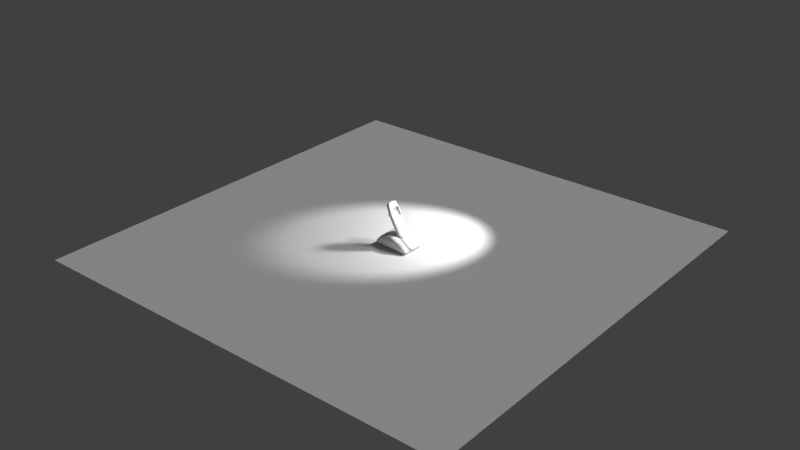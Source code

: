 # Source: wireless_office_phone3.blend  (saved by Blender 2.68.0; exported with 4.5.12 LTS)
import bpy
from mathutils import Matrix  # noqa: F401  (used for matrix-valued properties, if any)

bpy.ops.wm.read_factory_settings(use_empty=True)
scene = bpy.context.scene
scene.name = 'Scene'

# ---- collections
col_collection_1 = bpy.data.collections.new('Collection 1'); scene.collection.children.link(col_collection_1)
col_collection_2 = bpy.data.collections.new('Collection 2'); scene.collection.children.link(col_collection_2)
col_collection_2.hide_render = True
col_collection_2.hide_viewport = True

# ---- materials (node trees are filled in below, after node groups)
mat_wireless_office_phone = bpy.data.materials.new('wireless office phone')
mat_wireless_office_phone.alpha_threshold = 0.0
mat_wireless_office_phone.use_transparent_shadow = False
mat_wireless_office_phone.roughness = 0.5
mat_wireless_office_phone.line_color = (0.0, 0.0, 0.0, 1.0)
mat_wireless_office_phone_001 = bpy.data.materials.new('wireless office phone.001')
mat_wireless_office_phone_001.alpha_threshold = 0.0
mat_wireless_office_phone_001.use_transparent_shadow = False
mat_wireless_office_phone_001.roughness = 0.5
mat_wireless_office_phone_001.specular_intensity = 0.347
mat_wireless_office_phone_001.line_color = (0.0, 0.0, 0.0, 1.0)
mat_material = bpy.data.materials.new('Material')
mat_material.alpha_threshold = 0.0
mat_material.use_transparent_shadow = False
mat_material.roughness = 0.5
mat_material.line_color = (0.0, 0.0, 0.0, 1.0)

# ---- material node trees

# ---- world
world_world = bpy.data.worlds.new('World'); scene.world = world_world
world_world.color = (0.05088, 0.05088, 0.05088)
world_world.use_sun_shadow = False
world_world.sun_shadow_jitter_overblur = 0.0
world_world.cycles.sampling_method = 'MANUAL'
world_world.cycles.sample_map_resolution = 256

# ---- lights
light_spot = bpy.data.lights.new('Spot', 'SPOT')
light_spot.transmission_factor = 0.0
light_spot.energy = 100.0
light_spot.shadow_buffer_clip_start = 0.5
light_spot.shadow_soft_size = 0.1
light_spot.shadow_maximum_resolution = 0.006
light_spot.use_absolute_resolution = True
light_spot.cycles.use_multiple_importance_sampling = False
light_hemi = bpy.data.lights.new('Hemi', 'SUN')
light_hemi.transmission_factor = 0.0
light_hemi.angle = 0.1993
light_hemi.energy = 1.0
light_hemi.shadow_buffer_clip_start = 0.5
light_hemi.shadow_soft_size = 0.1
light_hemi.shadow_cascade_max_distance = 1000.0
light_hemi.cycles.use_multiple_importance_sampling = False

# ---- meshes
me_plane_001 = bpy.data.meshes.new('Plane.001')
me_plane_001.from_pydata([(0.01603, 0.04513, 0.08454), (0.01603, -0.04645, 0.08454), (0.007533, 0.04535, 0.1031), (0.007533, -0.04667, 0.1031), (0.02809, 0.04166, 0.07384), (0.02809, -0.04299, 0.07384), (0.01549, 0.054, 0.1003), (0.01549, -0.05533, 0.1003), (0.05015, 0.04167, 0.08479), (0.05015, -0.04299, 0.08479), (0.04349, 0.054, 0.09325), (0.0435, -0.05533, 0.09325), (0.05168, 0.04452, 0.09174), (0.05168, -0.04584, 0.09174), (0.05012, 0.04712, 0.09398), (0.05013, -0.04844, 0.09398), (0.01517, 0.06142, 0.1019), (0.001433, 0.05327, 0.1053), (0.001433, -0.05459, 0.1053), (0.01517, -0.06275, 0.1019), (0.04603, 0.06143, 0.09429), (0.04603, -0.06276, 0.09429), (0.05445, 0.05361, 0.09365), (0.05445, -0.05493, 0.09365), (-0.002565, -0.05459, 0.1136), (-0.002565, 0.05327, 0.1136), (0.001302, -0.04667, 0.1156), (0.001302, 0.04535, 0.1156), (0.05506, -0.05493, 0.1017), (0.05506, 0.05361, 0.1017), (0.05074, -0.04844, 0.1021), (0.05074, 0.04712, 0.1021), (0.1132, 0.05344, 0.06393), (0.1104, 0.05361, 0.05711), (0.1132, -0.0551, 0.06393), (0.1104, -0.05493, 0.05711), (0.01517, 0.1115, 0.1019), (0.04603, 0.1115, 0.09429), (0.04603, -0.1128, 0.09429), (0.01517, -0.1128, 0.1019), (0.1096, 0.1115, 0.05306), (0.1096, 0.06143, 0.05306), (0.1096, -0.06276, 0.05306), (0.1096, -0.1128, 0.05306), (0.1442, -0.1128, 0.01416), (0.1442, -0.06276, 0.01416), (0.1442, 0.06143, 0.01416), (0.1442, 0.1115, 0.01416), (0.147, -0.05493, 0.01721), (0.1516, -0.05493, 0.02389), (0.147, 0.05361, 0.01722), (0.1516, 0.05361, 0.02389), (-0.05867, 0.05327, 0.11), (-0.05867, -0.05459, 0.11), (-0.1228, -0.05459, 0.08299), (-0.1228, 0.05327, 0.08299), (-0.1634, 0.05327, 0.01794), (-0.1634, -0.05459, 0.01794), (-0.1634, -0.1128, 0.01794), (-0.1228, -0.1128, 0.08299), (-0.1634, 0.1115, 0.01794), (-0.1228, 0.1115, 0.08299), (-0.05867, 0.1115, 0.11), (-0.05867, -0.1128, 0.11), (0.143, -0.06276, 0.002684), (0.1458, -0.05493, 0.00574), (0.143, -0.1128, 0.002684), (0.143, 0.1115, 0.002685), (-0.1536, 0.06143, 0.004845), (-0.1508, 0.05361, 0.007901), (-0.1536, -0.06276, 0.004844), (-0.1508, -0.05493, 0.0079), (0.143, 0.06143, 0.002685), (0.1458, 0.05361, 0.005741), (-0.1536, -0.1128, 0.004844), (-0.1536, 0.1115, 0.004845)], [], [(61, 62, 75, 60), (6, 2, 0, 4), (5, 1, 3, 7), (10, 6, 4, 8), (9, 5, 7, 11), (14, 10, 8, 12), (13, 9, 11, 15), (0, 2, 3, 1), (0, 1, 5, 4), (4, 5, 9, 8), (8, 9, 13, 12), (12, 13, 15, 14), (6, 16, 17, 2), (3, 18, 19, 7), (10, 20, 16, 6), (7, 19, 21, 11), (14, 22, 20, 10), (11, 21, 23, 15), (18, 24, 25, 17), (3, 26, 24, 18), (17, 25, 27, 2), (2, 27, 26, 3), (27, 25, 24, 26), (23, 28, 30, 15), (14, 31, 29, 22), (15, 30, 31, 14), (30, 28, 29, 31), (29, 32, 33, 22), (28, 34, 32, 29), (23, 35, 34, 28), (20, 37, 36, 16), (19, 39, 38, 21), (20, 41, 40, 37), (38, 43, 42, 21), (20, 22, 33, 41), (21, 42, 35, 23), (35, 42, 45, 48), (33, 50, 46, 41), (42, 43, 44, 45), (40, 41, 46, 47), (33, 50, 48, 35), (35, 48, 49, 34), (34, 49, 51, 32), (32, 51, 50, 33), (50, 51, 49, 48), (17, 52, 53, 18), (52, 55, 54, 53), (55, 56, 57, 54), (57, 58, 59, 54), (55, 61, 60, 56), (16, 36, 17), (17, 36, 62, 52), (52, 62, 61, 55), (18, 39, 19), (18, 53, 63, 39), (53, 54, 59, 63), (48, 45, 64, 65), (45, 44, 66, 64), (56, 68, 69), (63, 59, 58, 74), (62, 36, 37, 40), (43, 38, 39, 63), (50, 73, 72, 46), (47, 46, 72, 67), (48, 65, 73, 50), (56, 69, 71, 57), (57, 71, 70), (56, 60, 75, 68), (57, 70, 74, 58), (64, 70, 71, 65), (72, 73, 69, 68), (66, 74, 70, 64), (72, 68, 75, 67), (73, 65, 71, 69), (40, 47, 67), (43, 66, 44), (40, 67, 75, 62), (63, 74, 66, 43)])
me_plane_001.polygons.foreach_set('use_smooth', [True] * 78)
_uv = me_plane_001.uv_layers.new(name='123')
_uv.uv.foreach_set('vector', [0.9028, 0.2883, 0.7657, 0.3886, 0.9659, 0.05105, 0.9848, 0.1065, 0.7682, 0.8381, 0.7518, 0.8498, 0.7612, 0.7779, 0.7611, 0.7373, 0.5885, 0.7397, 0.6047, 0.7822, 0.6174, 0.8563, 0.6039, 0.8445, 0.7725, 0.8094, 0.7682, 0.8381, 0.7611, 0.7373, 0.7549, 0.7778, 0.6101, 0.7819, 0.5885, 0.7397, 0.6039, 0.8445, 0.6001, 0.815, 0.7591, 0.8121, 0.7725, 0.8094, 0.7549, 0.7778, 0.7557, 0.8038, 0.6141, 0.8093, 0.6101, 0.7819, 0.6001, 0.815, 0.6119, 0.8182, 0.7612, 0.7779, 0.7518, 0.8498, 0.6174, 0.8563, 0.6047, 0.7822, 0.7612, 0.7779, 0.6047, 0.7822, 0.5885, 0.7397, 0.7611, 0.7373, 0.7611, 0.7373, 0.5885, 0.7397, 0.6101, 0.7819, 0.7549, 0.7778, 0.7549, 0.7778, 0.6101, 0.7819, 0.6141, 0.8093, 0.7557, 0.8038, 0.7557, 0.8038, 0.6141, 0.8093, 0.6119, 0.8182, 0.7591, 0.8121, 0.7682, 0.8381, 0.7822, 0.845, 0.765, 0.858, 0.7518, 0.8498, 0.6174, 0.8563, 0.6055, 0.8643, 0.5916, 0.8505, 0.6039, 0.8445, 0.7725, 0.8094, 0.7868, 0.8142, 0.7822, 0.845, 0.7682, 0.8381, 0.6039, 0.8445, 0.5916, 0.8505, 0.5871, 0.8189, 0.6001, 0.815, 0.7591, 0.8121, 0.7716, 0.8104, 0.7868, 0.8142, 0.7725, 0.8094, 0.6001, 0.815, 0.5871, 0.8189, 0.6011, 0.8161, 0.6119, 0.8182, 0.6055, 0.8643, 0.6045, 0.8948, 0.7651, 0.8902, 0.765, 0.858, 0.6174, 0.8563, 0.6158, 0.9017, 0.6045, 0.8948, 0.6055, 0.8643, 0.765, 0.858, 0.7651, 0.8902, 0.7525, 0.8978, 0.7518, 0.8498, 0.7518, 0.8498, 0.7525, 0.8978, 0.6158, 0.9017, 0.6174, 0.8563, 0.7525, 0.8978, 0.7651, 0.8902, 0.6045, 0.8948, 0.6158, 0.9017, 0.6011, 0.8161, 0.6047, 0.8481, 0.6147, 0.8501, 0.6119, 0.8182, 0.7591, 0.8121, 0.7552, 0.8435, 0.767, 0.8416, 0.7716, 0.8104, 0.6119, 0.8182, 0.6147, 0.8501, 0.7552, 0.8435, 0.7591, 0.8121, 0.6147, 0.8501, 0.6047, 0.8481, 0.767, 0.8416, 0.7552, 0.8435, 0.767, 0.8416, 0.7892, 0.6987, 0.7906, 0.666, 0.7716, 0.8104, 0.6047, 0.8481, 0.5715, 0.6994, 0.7892, 0.6987, 0.767, 0.8416, 0.6011, 0.8161, 0.5776, 0.6642, 0.5715, 0.6994, 0.6047, 0.8481, 0.7868, 0.8142, 0.9121, 0.8265, 0.8941, 0.8592, 0.7822, 0.845, 0.5916, 0.8505, 0.475, 0.8516, 0.4575, 0.8189, 0.5871, 0.8189, 0.7868, 0.8142, 0.8086, 0.6503, 0.942, 0.6517, 0.9121, 0.8265, 0.4575, 0.8189, 0.4201, 0.6503, 0.5674, 0.6478, 0.5871, 0.8189, 0.7868, 0.8142, 0.7716, 0.8104, 0.7906, 0.666, 0.8086, 0.6503, 0.5871, 0.8189, 0.5674, 0.6478, 0.5776, 0.6642, 0.6011, 0.8161, 0.5776, 0.6642, 0.5674, 0.6478, 0.5381, 0.5048, 0.5586, 0.5133, 0.7906, 0.666, 0.7951, 0.5215, 0.8159, 0.5122, 0.8086, 0.6503, 0.5674, 0.6478, 0.4201, 0.6503, 0.3996, 0.5065, 0.5381, 0.5048, 0.942, 0.6517, 0.8086, 0.6503, 0.8159, 0.5122, 0.9606, 0.5116, 0.7906, 0.666, 0.7951, 0.5215, 0.5586, 0.5133, 0.5776, 0.6642, 0.5776, 0.6642, 0.5586, 0.5133, 0.5609, 0.5338, 0.5715, 0.6994, 0.5715, 0.6994, 0.5609, 0.5338, 0.7951, 0.5419, 0.7892, 0.6987, 0.7892, 0.6987, 0.7951, 0.5419, 0.7951, 0.5215, 0.7906, 0.666, 0.7951, 0.5215, 0.7951, 0.5419, 0.5609, 0.5338, 0.5586, 0.5133, 0.765, 0.858, 0.7647, 0.8792, 0.605, 0.8845, 0.6055, 0.8643, 0.7647, 0.8792, 0.7768, 0.7784, 0.5899, 0.7827, 0.605, 0.8845, 0.7768, 0.7784, 0.7942, 0.536, 0.5613, 0.5277, 0.5899, 0.7827, 0.5613, 0.5277, 0.3996, 0.5301, 0.4473, 0.7819, 0.5899, 0.7827, 0.7768, 0.7784, 0.9253, 0.7879, 0.9602, 0.5355, 0.7942, 0.536, 0.7822, 0.845, 0.8941, 0.8592, 0.765, 0.858, 0.765, 0.858, 0.8941, 0.8592, 0.88, 0.8929, 0.7647, 0.8792, 0.7647, 0.8792, 0.88, 0.8929, 0.9253, 0.7879, 0.7768, 0.7784, 0.6055, 0.8643, 0.475, 0.8516, 0.5916, 0.8505, 0.6055, 0.8643, 0.605, 0.8845, 0.4891, 0.8868, 0.475, 0.8516, 0.605, 0.8845, 0.5899, 0.7827, 0.4473, 0.7819, 0.4891, 0.8868, 0.5586, 0.5133, 0.5381, 0.5048, 0.5269, 0.4702, 0.5484, 0.4786, 0.5381, 0.5048, 0.3996, 0.5065, 0.3996, 0.4713, 0.5269, 0.4702, 0.7942, 0.536, 0.8165, 0.4952, 0.7956, 0.5046, 0.7657, 0.3886, 0.9028, 0.2883, 0.9848, 0.1065, 0.7911, 0.04528, 0.7657, 0.3886, 0.641, 0.3712, 0.52, 0.3014, 0.4085, 0.1809, 0.4085, 0.1809, 0.52, 0.3014, 0.641, 0.3712, 0.7657, 0.3886, 0.7951, 0.5215, 0.7966, 0.4862, 0.8176, 0.4769, 0.8159, 0.5122, 0.9606, 0.5116, 0.8159, 0.5122, 0.8176, 0.4769, 0.9619, 0.4762, 0.5586, 0.5133, 0.5484, 0.4786, 0.7966, 0.4862, 0.7951, 0.5215, 0.7942, 0.536, 0.7956, 0.5046, 0.5545, 0.4966, 0.5613, 0.5277, 0.5613, 0.5277, 0.5545, 0.4966, 0.5337, 0.4881, 0.7942, 0.536, 0.9602, 0.5355, 0.9612, 0.4946, 0.8165, 0.4952, 0.5613, 0.5277, 0.5337, 0.4881, 0.3996, 0.4896, 0.3996, 0.5301, 0.5294, 0.4761, 0.5316, 0.4821, 0.5527, 0.4906, 0.5507, 0.4846, 0.8172, 0.483, 0.7962, 0.4924, 0.7959, 0.4985, 0.8168, 0.4891, 0.3996, 0.4774, 0.3996, 0.4835, 0.5316, 0.4821, 0.5294, 0.4761, 0.8172, 0.483, 0.8168, 0.4891, 0.9614, 0.4885, 0.9617, 0.4824, 0.7962, 0.4924, 0.5507, 0.4846, 0.5527, 0.4906, 0.7959, 0.4985, 0.4085, 0.1809, 0.3482, 0.06819, 0.4606, 0.02829, 0.4085, 0.1809, 0.3813, 0.02256, 0.3482, 0.06819, 0.4085, 0.1809, 0.4606, 0.02829, 0.7911, 0.04529, 0.7657, 0.3886, 0.7657, 0.3886, 0.7911, 0.04528, 0.4606, 0.02828, 0.4085, 0.1809])
_uv.active_render = True
_uv = me_plane_001.uv_layers.new(name='UVMap')
_uv.uv.foreach_set('vector', [0.5372, 0.8264, 0.63, 0.7864, 0.4933, 0.9402, 0.479, 0.9213, 0.9263, 0.9218, 0.9073, 0.9098, 0.9347, 0.8961, 0.9514, 0.8887, 0.9527, 0.8071, 0.9349, 0.7999, 0.9096, 0.7873, 0.9265, 0.7756, 0.9784, 0.9143, 0.9263, 0.9218, 0.9514, 0.8887, 0.9764, 0.8898, 0.9762, 0.8052, 0.9527, 0.8071, 0.9265, 0.7756, 0.9781, 0.7807, 0.9873, 0.8988, 0.9784, 0.9143, 0.9764, 0.8898, 0.9844, 0.8934, 0.9842, 0.8017, 0.9762, 0.8052, 0.9781, 0.7807, 0.9873, 0.7962, 0.9347, 0.8961, 0.9073, 0.9098, 0.9096, 0.7873, 0.9349, 0.7999, 0.9347, 0.8961, 0.9349, 0.7999, 0.9527, 0.8071, 0.9514, 0.8887, 0.9514, 0.8887, 0.9527, 0.8071, 0.9762, 0.8052, 0.9764, 0.8898, 0.9764, 0.8898, 0.9762, 0.8052, 0.9842, 0.8017, 0.9844, 0.8934, 0.9844, 0.8934, 0.9842, 0.8017, 0.9873, 0.7962, 0.9873, 0.8988, 0.3629, 0.2477, 0.3585, 0.2608, 0.3248, 0.2346, 0.3561, 0.2287, 0.3614, 0.1209, 0.3404, 0.1122, 0.3664, 0.09094, 0.3702, 0.1027, 0.406, 0.2501, 0.4103, 0.2627, 0.3585, 0.2608, 0.3629, 0.2477, 0.3702, 0.1027, 0.3664, 0.09094, 0.4146, 0.08382, 0.4118, 0.09475, 0.4156, 0.2382, 0.4258, 0.2489, 0.4103, 0.2627, 0.406, 0.2501, 0.4118, 0.09475, 0.4146, 0.08382, 0.4278, 0.09619, 0.4196, 0.103, 0.3404, 0.1122, 0.3425, 0.132, 0.3388, 0.2092, 0.3248, 0.2346, 0.3614, 0.1209, 0.3458, 0.1348, 0.3425, 0.132, 0.3404, 0.1122, 0.3248, 0.2346, 0.3388, 0.2092, 0.3442, 0.2061, 0.3561, 0.2287, 0.3561, 0.2287, 0.3442, 0.2061, 0.3458, 0.1348, 0.3614, 0.1209, 0.3442, 0.2061, 0.3388, 0.2092, 0.3425, 0.132, 0.3458, 0.1348, 0.4278, 0.09619, 0.4299, 0.107, 0.4238, 0.1126, 0.4196, 0.103, 0.4156, 0.2382, 0.4244, 0.2317, 0.4305, 0.2372, 0.4258, 0.2489, 0.9873, 0.7962, 0.996, 0.7962, 0.996, 0.8988, 0.9873, 0.8988, 0.4238, 0.1126, 0.4299, 0.107, 0.4305, 0.2372, 0.4244, 0.2317, 0.4305, 0.2372, 0.5286, 0.2472, 0.5337, 0.2577, 0.4258, 0.2489, 0.4299, 0.107, 0.5227, 0.09546, 0.5286, 0.2472, 0.4305, 0.2372, 0.4278, 0.09619, 0.5271, 0.08562, 0.5227, 0.09546, 0.4299, 0.107, 0.4103, 0.2627, 0.4113, 0.3481, 0.3587, 0.348, 0.3585, 0.2608, 0.3664, 0.09094, 0.3608, 0.01007, 0.41, 0.006031, 0.4146, 0.08382, 0.4103, 0.2627, 0.5373, 0.2687, 0.5463, 0.3455, 0.4113, 0.3481, 0.41, 0.006031, 0.5347, 0.003049, 0.5302, 0.07524, 0.4146, 0.08382, 0.4103, 0.2627, 0.4258, 0.2489, 0.5337, 0.2577, 0.5373, 0.2687, 0.4146, 0.08382, 0.5302, 0.07524, 0.5271, 0.08562, 0.4278, 0.09619, 0.5271, 0.08562, 0.5302, 0.07524, 0.6061, 0.09205, 0.6024, 0.1044, 0.5337, 0.2577, 0.6125, 0.2352, 0.6167, 0.2474, 0.5373, 0.2687, 0.5302, 0.07524, 0.5347, 0.003049, 0.6134, 0.01506, 0.6061, 0.09205, 0.5463, 0.3455, 0.5373, 0.2687, 0.6167, 0.2474, 0.631, 0.3269, 0.9935, 0.02076, 0.9942, 0.09242, 0.8505, 0.0938, 0.8498, 0.02213, 0.5271, 0.08562, 0.6009, 0.1055, 0.5899, 0.1127, 0.5227, 0.09546, 0.5227, 0.09546, 0.5899, 0.1127, 0.6002, 0.2275, 0.5286, 0.2472, 0.5286, 0.2472, 0.6002, 0.2275, 0.6104, 0.2342, 0.5337, 0.2577, 0.6104, 0.2342, 0.6002, 0.2275, 0.5899, 0.1127, 0.6009, 0.1055, 0.3248, 0.2346, 0.2338, 0.2501, 0.2459, 0.1005, 0.3404, 0.1122, 0.2338, 0.2501, 0.133, 0.2469, 0.1441, 0.09381, 0.2459, 0.1005, 0.133, 0.2469, 0.02215, 0.2397, 0.03396, 0.08614, 0.1441, 0.09381, 0.03396, 0.08614, 0.03941, 0.00305, 0.1488, 0.009963, 0.1441, 0.09381, 0.133, 0.2469, 0.1277, 0.3331, 0.01576, 0.3247, 0.02215, 0.2397, 0.3585, 0.2608, 0.3587, 0.348, 0.3248, 0.2346, 0.3248, 0.2346, 0.3587, 0.348, 0.2325, 0.3401, 0.2338, 0.2501, 0.2338, 0.2501, 0.2325, 0.3401, 0.1277, 0.3331, 0.133, 0.2469, 0.3404, 0.1122, 0.3608, 0.01007, 0.3664, 0.09094, 0.3404, 0.1122, 0.2459, 0.1005, 0.2485, 0.0149, 0.3608, 0.01007, 0.2459, 0.1005, 0.1441, 0.09381, 0.1488, 0.009963, 0.2485, 0.0149, 0.6024, 0.1044, 0.6061, 0.09205, 0.6227, 0.0927, 0.6177, 0.1036, 0.6061, 0.09205, 0.6134, 0.01506, 0.6309, 0.01693, 0.6227, 0.0927, 0.02521, 0.4331, 0.04649, 0.4193, 0.04867, 0.4315, 0.1524, 0.8466, 0.06401, 0.7974, 0.01576, 0.6971, 0.03193, 0.6797, 0.63, 0.7864, 0.7374, 0.7974, 0.7823, 0.8082, 0.875, 0.8674, 0.4043, 0.7909, 0.306, 0.8404, 0.2602, 0.8466, 0.1524, 0.8466, 0.6125, 0.2352, 0.6269, 0.2349, 0.6333, 0.2451, 0.6167, 0.2474, 0.631, 0.3269, 0.6167, 0.2474, 0.6333, 0.2451, 0.6482, 0.3235, 0.6024, 0.1044, 0.6177, 0.1036, 0.6269, 0.2349, 0.6125, 0.2352, 0.02521, 0.4331, 0.04867, 0.4315, 0.04692, 0.5949, 0.0228, 0.5928, 0.0228, 0.5928, 0.04692, 0.5949, 0.04453, 0.6073, 0.02521, 0.4331, 0.01828, 0.3505, 0.04265, 0.3487, 0.04649, 0.4193, 0.0228, 0.5928, 0.04453, 0.6073, 0.04067, 0.6791, 0.01576, 0.6773, 0.4746, 0.6017, 0.04453, 0.6073, 0.04692, 0.5949, 0.4784, 0.5899, 0.4747, 0.4277, 0.4784, 0.4394, 0.04867, 0.4315, 0.04649, 0.4193, 0.4753, 0.675, 0.04067, 0.6791, 0.04453, 0.6073, 0.4746, 0.6017, 0.4747, 0.4277, 0.04649, 0.4193, 0.04265, 0.3487, 0.4755, 0.3511, 0.4784, 0.4394, 0.4784, 0.5899, 0.04692, 0.5949, 0.04867, 0.4315, 0.4784, 0.7675, 0.4677, 0.6926, 0.4784, 0.6797, 0.4889, 0.4532, 0.4889, 0.3654, 0.4996, 0.3783, 0.875, 0.8674, 0.924, 0.9402, 0.4933, 0.9402, 0.63, 0.7864, 0.1524, 0.8466, 0.03193, 0.6797, 0.4605, 0.7235, 0.4043, 0.7909])
me_plane_001.materials.append(mat_wireless_office_phone)
me_plane_001.materials.append(mat_wireless_office_phone_001)
me_plane_001.use_remesh_preserve_volume = False
me_plane_001.use_remesh_preserve_attributes = False
me_plane_001.use_mirror_vertex_groups = False
me_plane_001.update()
me_plane = bpy.data.meshes.new('Plane')
me_plane.from_pydata([(1.0, -1.0, 0.0), (-1.0, -1.0, 0.0), (1.0, 1.0, 0.0), (-1.0, 1.0, 0.0)], [], [(1, 0, 2, 3)])
me_plane.materials.append(mat_material)
me_plane.use_remesh_preserve_volume = False
me_plane.use_remesh_preserve_attributes = False
me_plane.use_mirror_vertex_groups = False
me_plane.update()
me_plane_108 = bpy.data.meshes.new('Plane.108')
me_plane_108.from_pydata([(-0.05643, 0.0394, 0.297), (-0.05643, -0.04072, 0.297), (-0.0259, -0.04072, 0.2359), (-0.0259, 0.0394, 0.2359), (-0.02887, 0.0394, 0.2344), (-0.0594, 0.0394, 0.2955), (-0.0594, -0.04072, 0.2955), (-0.05558, 0.0394, 0.3012), (-0.05558, -0.04072, 0.3012), (-0.02199, -0.04072, 0.234), (-0.02199, 0.0394, 0.234), (-0.05405, -0.04468, 0.2982), (-0.02352, -0.04468, 0.2371), (-0.05405, 0.04336, 0.2982), (-0.02352, 0.04336, 0.2371), (-0.07166, 0.01309, 0.333), (-0.06601, 0.02673, 0.3217), (-0.06036, 0.01309, 0.3104), (-0.06036, -0.01419, 0.3104), (-0.06601, -0.02783, 0.3217), (-0.07166, -0.01419, 0.333), (-0.06901, -0.0005518, 0.3202), (-0.06933, 0.02346, 0.3283), (-0.0627, 0.02346, 0.3151), (-0.0627, -0.02456, 0.3151), (-0.06933, -0.02456, 0.3283), (-0.0764, 0.01685, 0.3425), (-0.0764, -0.01795, 0.3425), (-0.0733, 0.03953, 0.3363), (-0.0733, -0.04063, 0.3363), (-0.0627, 0.04385, 0.3151), (-0.06601, 0.04235, 0.3217), (-0.0627, -0.04495, 0.3151), (-0.06601, -0.04345, 0.3217), (-0.05405, -0.04853, 0.2982), (-0.05405, 0.04721, 0.2982), (-0.02208, -0.05271, 0.2342), (-0.02208, 0.05139, 0.2342), (-0.0154, -0.05112, 0.2208), (-0.0154, 0.0498, 0.2208), (0.01423, -0.04672, 0.1615), (0.01423, 0.0454, 0.1615), (0.04529, -0.04474, 0.09933), (0.04529, 0.04342, 0.09933), (0.04962, 0.01774, 0.09065), (0.04962, -0.01906, 0.09065), (-0.08209, 0.01852, 0.3441), (-0.08209, -0.01961, 0.3441), (-0.07888, 0.04338, 0.3376), (-0.07888, -0.04447, 0.3376), (-0.06791, 0.04811, 0.3157), (-0.07134, 0.04647, 0.3225), (-0.06791, -0.04921, 0.3157), (-0.07134, -0.04756, 0.3225), (-0.05897, 0.0518, 0.2982), (-0.05897, -0.05313, 0.2982), (-0.02587, 0.05638, 0.2319), (-0.02587, -0.05771, 0.2319), (-0.01896, 0.05463, 0.2181), (-0.01896, -0.05596, 0.2181), (0.01171, -0.05114, 0.1567), (0.01171, 0.04981, 0.1567), (0.04385, -0.04897, 0.09237), (0.04385, 0.04764, 0.09237), (0.04834, -0.02083, 0.08338), (0.04834, 0.0195, 0.08338), (-0.1, -0.01961, 0.3351), (-0.1, 0.01852, 0.3351), (-0.09682, 0.04338, 0.3287), (-0.09682, -0.04447, 0.3287), (-0.08585, 0.04811, 0.3067), (-0.08928, 0.04647, 0.3136), (-0.08928, -0.04756, 0.3136), (-0.08585, -0.04921, 0.3067), (-0.07691, 0.0518, 0.2892), (-0.07691, -0.05313, 0.2892), (-0.04381, 0.05638, 0.223), (-0.04381, -0.05771, 0.223), (-0.0369, 0.05463, 0.2091), (-0.0369, -0.05596, 0.2091), (-0.006234, -0.05114, 0.1477), (-0.006234, 0.04981, 0.1477), (0.02591, -0.04897, 0.0834), (0.02591, 0.04764, 0.0834), (0.0304, -0.02083, 0.07442), (0.0304, 0.0195, 0.07442), (-0.1017, 0.01696, 0.3293), (-0.1017, -0.01806, 0.3293), (-0.09864, 0.03978, 0.3231), (-0.09864, -0.04088, 0.3231), (-0.09138, 0.04262, 0.3086), (-0.08808, 0.04413, 0.302), (-0.08808, -0.04523, 0.302), (-0.09138, -0.04372, 0.3086), (-0.07948, 0.04751, 0.2852), (-0.07948, -0.04883, 0.2852), (-0.04763, 0.05171, 0.2214), (-0.04763, -0.05303, 0.2214), (-0.04098, 0.05011, 0.2081), (-0.04098, -0.05143, 0.2081), (-0.01148, -0.047, 0.1491), (-0.01148, 0.04568, 0.1491), (0.01946, -0.04501, 0.08716), (0.01946, 0.04369, 0.08716), (0.02377, -0.01917, 0.07851), (0.02377, 0.01785, 0.07851), (-0.05719, -0.05255, 0.2407), (-0.05719, 0.05122, 0.2407), (-0.06646, -0.04867, 0.2588), (-0.06646, 0.04758, 0.2588), (-0.05457, -0.05582, 0.2454), (-0.05456, 0.05461, 0.2453), (-0.06436, -0.0542, 0.2645), (-0.06433, 0.05301, 0.2645), (-0.03519, -0.05695, 0.2549), (-0.03518, 0.05573, 0.2549), (-0.04498, -0.05524, 0.2741), (-0.04496, 0.05405, 0.274), (-0.04521, 0.06207, 0.2745), (-0.03544, 0.06374, 0.2554), (-0.03545, -0.06496, 0.2554), (-0.04524, -0.06325, 0.2746), (-0.06742, 0.06019, 0.2635), (-0.06746, -0.06138, 0.2635), (-0.05765, 0.06179, 0.2443), (-0.05767, -0.063, 0.2444), (-0.07324, 0.05036, 0.2559), (-0.07325, -0.05144, 0.256), (-0.06397, 0.054, 0.2378), (-0.06398, -0.05532, 0.2378), (-0.05665, -0.02126, 0.2295), (-0.05662, 0.02002, 0.2294), (-0.07554, -0.01979, 0.2669), (-0.07551, 0.01864, 0.2668), (-0.06617, 0.02002, 0.2247), (-0.0662, -0.02126, 0.2247), (-0.09011, 0.01864, 0.2595), (-0.09015, -0.01979, 0.2596), (-0.07126, -0.02126, 0.2222), (-0.07123, 0.02002, 0.2221), (-0.03927, -0.01335, 0.1582), (-0.03924, 0.01211, 0.1581), (-0.03418, 0.01211, 0.1606), (-0.03421, -0.01335, 0.1607), (-0.02887, -0.04072, 0.2344)], [], [(3, 0, 5, 4), (0, 1, 6, 5), (1, 0, 7, 8), (3, 2, 9, 10), (2, 1, 11, 12), (0, 3, 14, 13), (0, 13, 7), (3, 10, 14), (2, 12, 9), (1, 8, 11), (21, 18, 17), (21, 15, 20), (20, 25, 19, 21), (19, 24, 18, 21), (17, 23, 16, 21), (16, 22, 15, 21), (7, 17, 18, 8), (20, 15, 26, 27), (15, 22, 28, 26), (25, 20, 27, 29), (16, 23, 30, 31), (24, 19, 33, 32), (16, 31, 28, 22), (19, 25, 29, 33), (8, 18, 24, 32), (7, 30, 23, 17), (7, 13, 35, 30), (8, 32, 34, 11), (13, 14, 37, 35), (11, 34, 36, 12), (10, 9, 38, 39), (10, 39, 37, 14), (9, 12, 36, 38), (39, 38, 40, 41), (41, 40, 42, 43), (43, 42, 45, 44), (27, 26, 46, 47), (26, 28, 48, 46), (29, 27, 47, 49), (31, 30, 50, 51), (32, 33, 53, 52), (28, 31, 51, 48), (33, 29, 49, 53), (30, 35, 54, 50), (34, 32, 52, 55), (35, 37, 56, 54), (36, 34, 55, 57), (37, 39, 58, 56), (38, 36, 57, 59), (40, 38, 59, 60), (39, 41, 61, 58), (42, 40, 60, 62), (41, 43, 63, 61), (45, 42, 62, 64), (44, 45, 64, 65), (43, 44, 65, 63), (47, 46, 67, 66), (46, 48, 68, 67), (49, 47, 66, 69), (51, 50, 70, 71), (52, 53, 72, 73), (48, 51, 71, 68), (53, 49, 69, 72), (50, 54, 74, 70), (55, 52, 73, 75), (54, 56, 76, 74), (57, 55, 75, 77), (56, 58, 78, 76), (59, 57, 77, 79), (60, 59, 79, 80), (58, 61, 81, 78), (62, 60, 80, 82), (61, 63, 83, 81), (64, 62, 82, 84), (65, 64, 84, 85), (63, 65, 85, 83), (66, 67, 86, 87), (67, 68, 88, 86), (69, 66, 87, 89), (71, 70, 91, 90), (73, 72, 93, 92), (68, 71, 90, 88), (72, 69, 89, 93), (70, 74, 94, 91), (75, 73, 92, 95), (74, 76, 96, 94), (77, 75, 95, 97), (76, 78, 98, 96), (79, 77, 97, 99), (80, 79, 99, 100), (78, 81, 101, 98), (82, 80, 100, 102), (81, 83, 103, 101), (84, 82, 102, 104), (85, 84, 104, 105), (83, 85, 105, 103), (90, 86, 88), (105, 101, 103), (93, 89, 87), (100, 104, 102), (105, 104, 100, 101), (100, 99, 98, 101), (96, 97, 95, 94), (99, 97, 96, 98), (95, 92, 91, 94), (90, 91, 92, 93), (93, 87, 86, 90), (106, 107, 109, 108), (110, 106, 108, 112), (113, 109, 107, 111), (114, 110, 112, 116), (117, 113, 111, 115), (115, 119, 118, 117), (116, 121, 120, 114), (117, 118, 122, 113), (112, 123, 121, 116), (111, 124, 119, 115), (114, 120, 125, 110), (113, 122, 126, 109), (108, 127, 123, 112), (107, 128, 124, 111), (110, 125, 129, 106), (106, 129, 128, 107), (109, 126, 127, 108), (122, 118, 119, 124), (125, 120, 121, 123), (126, 122, 124, 128), (129, 125, 123, 127), (128, 129, 127, 126), (131, 130, 135, 134), (133, 131, 134, 136), (138, 139, 141, 140), (139, 134, 142, 141), (135, 138, 140, 143), (134, 135, 143, 142), (142, 143, 140, 141), (2, 3, 4, 144), (1, 2, 144, 6), (6, 144, 4, 5), (132, 133, 136, 137), (130, 132, 137, 135), (135, 137, 138), (136, 134, 139), (138, 137, 136, 139)])
me_plane_108.polygons.foreach_set('use_smooth', [True] * 144)
me_plane_108.polygons.foreach_set('material_index', [0, 0, 0, 0, 0, 0, 0, 0, 0, 0, 0, 0, 0, 0, 0, 0, 0, 0, 0, 0, 0, 0, 0, 0, 0, 0, 0, 0, 0, 0, 0, 0, 0, 0, 0, 0, 0, 0, 0, 0, 0, 0, 0, 0, 0, 0, 0, 0, 0, 0, 0, 0, 0, 0, 0, 0, 0, 0, 0, 0, 0, 0, 0, 0, 0, 0, 0, 0, 0, 0, 0, 0, 0, 0, 0, 0, 0, 0, 0, 0, 0, 0, 0, 0, 0, 0, 0, 0, 0, 0, 0, 0, 0, 0, 0, 0, 0, 0, 0, 0, 0, 0, 0, 0, 0, 0, 0, 0, 0, 0, 0, 0, 0, 0, 0, 0, 0, 0, 0, 0, 0, 0, 0, 0, 0, 0, 0, 0, 0, 0, 0, 0, 0, 0, 0, 0, 0, 0, 1, 0, 0, 0, 0, 0])
_k = {(1, 2): 1.0, (0, 1): 1.0, (0, 3): 1.0, (2, 3): 1.0, (3, 4): 1.0, (0, 5): 1.0, (4, 5): 1.0, (1, 6): 1.0, (5, 6): 1.0, (4, 144): 1.0, (2, 144): 1.0, (6, 144): 1.0}
me_plane_108.attributes.new('crease_edge', 'FLOAT', 'EDGE').data.foreach_set('value', [_k.get((min(e.vertices), max(e.vertices)), 0.0) for e in me_plane_108.edges])
_uv = me_plane_108.uv_layers.new(name='123')
_uv.uv.foreach_set('vector', [0.2167, 0.5846, 0.2167, 0.8106, 0.2167, 0.8106, 0.2167, 0.5846, 0.2167, 0.8106, 0.05304, 0.8106, 0.05304, 0.8106, 0.2167, 0.8106, 0.05304, 0.8106, 0.2167, 0.8106, 0.2167, 0.8219, 0.05304, 0.8219, 0.2167, 0.5846, 0.05304, 0.5846, 0.05304, 0.5733, 0.2167, 0.5733, 0.05304, 0.5846, 0.05304, 0.8106, 0.04497, 0.8106, 0.04497, 0.5846, 0.2167, 0.8106, 0.2167, 0.5846, 0.2247, 0.5846, 0.2247, 0.8106, 0.2167, 0.8106, 0.2247, 0.8106, 0.2167, 0.8219, 0.2167, 0.5846, 0.2167, 0.5733, 0.2247, 0.5846, 0.05304, 0.5846, 0.04497, 0.5846, 0.05304, 0.5733, 0.05304, 0.8106, 0.05304, 0.8219, 0.04497, 0.8106, 0.1351, 0.8979, 0.1072, 0.8561, 0.1629, 0.8561, 0.1351, 0.8979, 0.1629, 0.9398, 0.1072, 0.9398, 0.1072, 0.9398, 0.08604, 0.9225, 0.07936, 0.8979, 0.1351, 0.8979, 0.07936, 0.8979, 0.08604, 0.8734, 0.1072, 0.8561, 0.1351, 0.8979, 0.1629, 0.8561, 0.1841, 0.8734, 0.1908, 0.8979, 0.1351, 0.8979, 0.1908, 0.8979, 0.1841, 0.9225, 0.1629, 0.9398, 0.1351, 0.8979, 0.2167, 0.8219, 0.1629, 0.8561, 0.1072, 0.8561, 0.05304, 0.8219, 0.1072, 0.9398, 0.1629, 0.9398, 0.1706, 0.9749, 0.09954, 0.9749, 0.1629, 0.9398, 0.1841, 0.9225, 0.2169, 0.9519, 0.1706, 0.9749, 0.08604, 0.9225, 0.1072, 0.9398, 0.09954, 0.9749, 0.05323, 0.9519, 0.1908, 0.8979, 0.1841, 0.8734, 0.2257, 0.8734, 0.2227, 0.8979, 0.08604, 0.8734, 0.07936, 0.8979, 0.04746, 0.8979, 0.0444, 0.8734, 0.1908, 0.8979, 0.2227, 0.8979, 0.2169, 0.9519, 0.1841, 0.9225, 0.07936, 0.8979, 0.08604, 0.9225, 0.05323, 0.9519, 0.04746, 0.8979, 0.05304, 0.8219, 0.1072, 0.8561, 0.08604, 0.8734, 0.0444, 0.8734, 0.2167, 0.8219, 0.2257, 0.8734, 0.1841, 0.8734, 0.1629, 0.8561, 0.2167, 0.8219, 0.2247, 0.8106, 0.2326, 0.8106, 0.2257, 0.8734, 0.05304, 0.8219, 0.0444, 0.8734, 0.03709, 0.8106, 0.04497, 0.8106, 0.2247, 0.8106, 0.2247, 0.5846, 0.2411, 0.5739, 0.2326, 0.8106, 0.04497, 0.8106, 0.03709, 0.8106, 0.02856, 0.5739, 0.04497, 0.5846, 0.2167, 0.5733, 0.05304, 0.5733, 0.03181, 0.5245, 0.2379, 0.5245, 0.2167, 0.5733, 0.2379, 0.5245, 0.2411, 0.5739, 0.2247, 0.5846, 0.05304, 0.5733, 0.04497, 0.5846, 0.02856, 0.5739, 0.03181, 0.5245, 0.2379, 0.5245, 0.03181, 0.5245, 0.0408, 0.3052, 0.2289, 0.3052, 0.2289, 0.3052, 0.0408, 0.3052, 0.04484, 0.07532, 0.2249, 0.07532, 0.2249, 0.07532, 0.04484, 0.07532, 0.09728, 0.04323, 0.1724, 0.04323, 0.09954, 0.9749, 0.1706, 0.9749, 0.174, 0.9879, 0.09614, 0.9879, 0.1706, 0.9749, 0.2169, 0.9519, 0.2248, 0.9641, 0.174, 0.9879, 0.05323, 0.9519, 0.09954, 0.9749, 0.09614, 0.9879, 0.04539, 0.9641, 0.2227, 0.8979, 0.2257, 0.8734, 0.2344, 0.8829, 0.2311, 0.9083, 0.0444, 0.8734, 0.04746, 0.8979, 0.03907, 0.9083, 0.03572, 0.8829, 0.2169, 0.9519, 0.2227, 0.8979, 0.2311, 0.9083, 0.2248, 0.9641, 0.04746, 0.8979, 0.05323, 0.9519, 0.04539, 0.9641, 0.03907, 0.9083, 0.2257, 0.8734, 0.2326, 0.8106, 0.242, 0.8179, 0.2344, 0.8829, 0.03709, 0.8106, 0.0444, 0.8734, 0.03572, 0.8829, 0.0277, 0.8179, 0.2326, 0.8106, 0.2411, 0.5739, 0.2513, 0.5729, 0.242, 0.8179, 0.02856, 0.5739, 0.03709, 0.8106, 0.0277, 0.8179, 0.01836, 0.5729, 0.2411, 0.5739, 0.2379, 0.5245, 0.2478, 0.5217, 0.2513, 0.5729, 0.03181, 0.5245, 0.02856, 0.5739, 0.01836, 0.5729, 0.02192, 0.5217, 0.0408, 0.3052, 0.03181, 0.5245, 0.02192, 0.5217, 0.03177, 0.2948, 0.2379, 0.5245, 0.2289, 0.3052, 0.2379, 0.2948, 0.2478, 0.5217, 0.04484, 0.07532, 0.0408, 0.3052, 0.03177, 0.2948, 0.0362, 0.05685, 0.2289, 0.3052, 0.2249, 0.07532, 0.2335, 0.05685, 0.2379, 0.2948, 0.09728, 0.04323, 0.04484, 0.07532, 0.0362, 0.05685, 0.09366, 0.02363, 0.1724, 0.04323, 0.09728, 0.04323, 0.09366, 0.02363, 0.176, 0.02363, 0.2249, 0.07532, 0.1724, 0.04323, 0.176, 0.02363, 0.2335, 0.05685, 0.29, 0.2545, 0.29, 0.3025, 0.3185, 0.3025, 0.3185, 0.2545, 0.29, 0.3025, 0.29, 0.3351, 0.3185, 0.3351, 0.3185, 0.3025, 0.29, 0.2194, 0.29, 0.2545, 0.3185, 0.2545, 0.3185, 0.2194, 0.29, 0.3566, 0.29, 0.3665, 0.3185, 0.3665, 0.3185, 0.3566, 0.29, 0.2508, 0.29, 0.241, 0.3185, 0.241, 0.3185, 0.2508, 0.29, 0.3351, 0.29, 0.3566, 0.3185, 0.3566, 0.3185, 0.3351, 0.29, 0.241, 0.29, 0.2194, 0.3185, 0.2194, 0.3185, 0.241, 0.29, 0.3665, 0.2898, 0.3917, 0.3183, 0.3917, 0.3185, 0.3665, 0.2898, 0.276, 0.29, 0.2508, 0.3185, 0.2508, 0.3182, 0.276, 0.2898, 0.3917, 0.2898, 0.4851, 0.3183, 0.4851, 0.3183, 0.3917, 0.2898, 0.3694, 0.2898, 0.276, 0.3182, 0.276, 0.3182, 0.3694, 0.2898, 0.4851, 0.2898, 0.5047, 0.3183, 0.5047, 0.3183, 0.4851, 0.2898, 0.3889, 0.2898, 0.3694, 0.3182, 0.3694, 0.3182, 0.3889, 0.2898, 0.4754, 0.2898, 0.3889, 0.3182, 0.3889, 0.3183, 0.4754, 0.2898, 0.5047, 0.2898, 0.5913, 0.3183, 0.5913, 0.3183, 0.5047, 0.2898, 0.5659, 0.2898, 0.4754, 0.3183, 0.4754, 0.3183, 0.5659, 0.2898, 0.5913, 0.2899, 0.6819, 0.3184, 0.6819, 0.3183, 0.5913, 0.2898, 0.6035, 0.2898, 0.5659, 0.3183, 0.5659, 0.3183, 0.6035, 0.2899, 0.6542, 0.2898, 0.6035, 0.3183, 0.6035, 0.3183, 0.6542, 0.2899, 0.6819, 0.2899, 0.7195, 0.3184, 0.7195, 0.3184, 0.6819, 0.5357, 0.1156, 0.5328, 0.1876, 0.5381, 0.1852, 0.5407, 0.1191, 0.5328, 0.1876, 0.5394, 0.2354, 0.5445, 0.2291, 0.5381, 0.1852, 0.5459, 0.06957, 0.5357, 0.1156, 0.5407, 0.1191, 0.5504, 0.07684, 0.5588, 0.2433, 0.5676, 0.2473, 0.5717, 0.2402, 0.5632, 0.2364, 0.5749, 0.06358, 0.5658, 0.06576, 0.5696, 0.07343, 0.5783, 0.07147, 0.5394, 0.2354, 0.5588, 0.2433, 0.5632, 0.2364, 0.5445, 0.2291, 0.5658, 0.06576, 0.5459, 0.06957, 0.5504, 0.07684, 0.5696, 0.07343, 0.5676, 0.2473, 0.5903, 0.2566, 0.5934, 0.2488, 0.5717, 0.2402, 0.5981, 0.05853, 0.5749, 0.06358, 0.5783, 0.07147, 0.6006, 0.06694, 0.5903, 0.2566, 0.6762, 0.2742, 0.6762, 0.2653, 0.5934, 0.2488, 0.6847, 0.05881, 0.5981, 0.05853, 0.6006, 0.06694, 0.6839, 0.06758, 0.6762, 0.2742, 0.6944, 0.2728, 0.6936, 0.2641, 0.6762, 0.2653, 0.7026, 0.06396, 0.6847, 0.05881, 0.6839, 0.06758, 0.7012, 0.0724, 0.7822, 0.08132, 0.7026, 0.06396, 0.7012, 0.0724, 0.7778, 0.0887, 0.6944, 0.2728, 0.7747, 0.2719, 0.7709, 0.2637, 0.6936, 0.2641, 0.8658, 0.09407, 0.7822, 0.08132, 0.7778, 0.0887, 0.8583, 0.1008, 0.7747, 0.2719, 0.8587, 0.2765, 0.8517, 0.2683, 0.7709, 0.2637, 0.8755, 0.1484, 0.8658, 0.09407, 0.8583, 0.1008, 0.8676, 0.1507, 0.8725, 0.2245, 0.8755, 0.1484, 0.8676, 0.1507, 0.8649, 0.2206, 0.8587, 0.2765, 0.8725, 0.2245, 0.8649, 0.2206, 0.8517, 0.2683, 0.5632, 0.2364, 0.5381, 0.1852, 0.5445, 0.2291, 0.8649, 0.2206, 0.7709, 0.2637, 0.8517, 0.2683, 0.5696, 0.07343, 0.5504, 0.07684, 0.5407, 0.1191, 0.7778, 0.0887, 0.8676, 0.1507, 0.8583, 0.1008, 0.8649, 0.2206, 0.8676, 0.1507, 0.7778, 0.0887, 0.7709, 0.2637, 0.7778, 0.0887, 0.7012, 0.0724, 0.6936, 0.2641, 0.7709, 0.2637, 0.6762, 0.2653, 0.6839, 0.06758, 0.6006, 0.06694, 0.5934, 0.2488, 0.7012, 0.0724, 0.6839, 0.06758, 0.6762, 0.2653, 0.6936, 0.2641, 0.6006, 0.06694, 0.5783, 0.07147, 0.5717, 0.2402, 0.5934, 0.2488, 0.5632, 0.2364, 0.5717, 0.2402, 0.5783, 0.07147, 0.5696, 0.07343, 0.5696, 0.07343, 0.5407, 0.1191, 0.5381, 0.1852, 0.5632, 0.2364, 0.6006, 0.06694, 0.5934, 0.2488, 0.5717, 0.2402, 0.5783, 0.07147, 0.5981, 0.05853, 0.6006, 0.06694, 0.5783, 0.07147, 0.5749, 0.06358, 0.5676, 0.2473, 0.5717, 0.2402, 0.5934, 0.2488, 0.5903, 0.2566, 0.2898, 0.276, 0.3182, 0.276, 0.3185, 0.2508, 0.29, 0.2508, 0.29, 0.3665, 0.3185, 0.3665, 0.3183, 0.3917, 0.2898, 0.3917, 0.29, 0.3665, 0.3185, 0.3665, 0.3183, 0.3917, 0.2898, 0.3917, 0.2898, 0.276, 0.3182, 0.276, 0.3185, 0.2508, 0.29, 0.2508, 0.29, 0.3665, 0.3185, 0.3665, 0.3183, 0.3917, 0.2898, 0.3917, 0.2898, 0.276, 0.3182, 0.276, 0.3185, 0.2508, 0.29, 0.2508, 0.29, 0.3665, 0.3185, 0.3665, 0.3183, 0.3917, 0.2898, 0.3917, 0.2898, 0.276, 0.3182, 0.276, 0.3185, 0.2508, 0.29, 0.2508, 0.5676, 0.2473, 0.5717, 0.2402, 0.5934, 0.2488, 0.5903, 0.2566, 0.5981, 0.05853, 0.6006, 0.06694, 0.5783, 0.07147, 0.5749, 0.06358, 0.5676, 0.2473, 0.5717, 0.2402, 0.5934, 0.2488, 0.5903, 0.2566, 0.5981, 0.05853, 0.6006, 0.06694, 0.5783, 0.07147, 0.5749, 0.06358, 0.6006, 0.06694, 0.5934, 0.2488, 0.5717, 0.2402, 0.5783, 0.07147, 0.6006, 0.06694, 0.5934, 0.2488, 0.5717, 0.2402, 0.5783, 0.07147, 0.29, 0.3665, 0.3185, 0.3665, 0.3183, 0.3917, 0.2898, 0.3917, 0.2898, 0.276, 0.3182, 0.276, 0.3185, 0.2508, 0.29, 0.2508, 0.5676, 0.2473, 0.5717, 0.2402, 0.5934, 0.2488, 0.5903, 0.2566, 0.5981, 0.05853, 0.6006, 0.06694, 0.5783, 0.07147, 0.5749, 0.06358, 0.6006, 0.06694, 0.5934, 0.2488, 0.5717, 0.2402, 0.5783, 0.07147, 0.6006, 0.06694, 0.5783, 0.07147, 0.5717, 0.2402, 0.5934, 0.2488, 0.6006, 0.06694, 0.5783, 0.07147, 0.5717, 0.2402, 0.5934, 0.2488, 0.6006, 0.06694, 0.5783, 0.07147, 0.5717, 0.2402, 0.5934, 0.2488, 0.6006, 0.06694, 0.5783, 0.07147, 0.5717, 0.2402, 0.5934, 0.2488, 0.6006, 0.06694, 0.5783, 0.07147, 0.5717, 0.2402, 0.5934, 0.2488, 0.6006, 0.06694, 0.5783, 0.07147, 0.5717, 0.2402, 0.5934, 0.2488, 0.6006, 0.06694, 0.5783, 0.07147, 0.5717, 0.2402, 0.5934, 0.2488, 0.05304, 0.5846, 0.2167, 0.5846, 0.2167, 0.5846, 0.05304, 0.5846, 0.05304, 0.8106, 0.05304, 0.5846, 0.05304, 0.5846, 0.05304, 0.8106, 0.05304, 0.8106, 0.05304, 0.5846, 0.2167, 0.5846, 0.2167, 0.8106, 0.6006, 0.06694, 0.5783, 0.07147, 0.5717, 0.2402, 0.5934, 0.2488, 0.6006, 0.06694, 0.5783, 0.07147, 0.5717, 0.2402, 0.5934, 0.2488, 0.6006, 0.06694, 0.5717, 0.2402, 0.5934, 0.2488, 0.6006, 0.06694, 0.5783, 0.07147, 0.5717, 0.2402, 0.6006, 0.06694, 0.5783, 0.07147, 0.5717, 0.2402, 0.5934, 0.2488])
_uv.active_render = True
_uv = me_plane_108.uv_layers.new(name='UVMap')
_uv.uv.foreach_set('vector', [0.9275, 0.4965, 0.9352, 0.654, 0.926, 0.6474, 0.921, 0.5053, 0.9352, 0.654, 0.7561, 0.6539, 0.7625, 0.6452, 0.926, 0.6474, 0.7561, 0.6539, 0.9352, 0.654, 0.9364, 0.6632, 0.755, 0.6628, 0.9275, 0.4965, 0.7465, 0.4966, 0.7452, 0.4874, 0.9288, 0.4875, 0.7465, 0.4966, 0.7561, 0.6539, 0.7457, 0.6555, 0.7366, 0.4955, 0.9352, 0.654, 0.9275, 0.4965, 0.9379, 0.4951, 0.9451, 0.6552, 0.9352, 0.654, 0.9451, 0.6552, 0.9364, 0.6632, 0.9275, 0.4965, 0.9288, 0.4875, 0.9379, 0.4951, 0.7465, 0.4966, 0.7366, 0.4955, 0.7452, 0.4874, 0.7561, 0.6539, 0.755, 0.6628, 0.7457, 0.6555, 0.8467, 0.7143, 0.8162, 0.6859, 0.877, 0.686, 0.8467, 0.7143, 0.8768, 0.7427, 0.8166, 0.7428, 0.8166, 0.7428, 0.7935, 0.7314, 0.7859, 0.7149, 0.8467, 0.7143, 0.7859, 0.7149, 0.793, 0.698, 0.8162, 0.6859, 0.8467, 0.7143, 0.877, 0.686, 0.9001, 0.6979, 0.9074, 0.7147, 0.8467, 0.7143, 0.9074, 0.7147, 0.8999, 0.7312, 0.8768, 0.7427, 0.8467, 0.7143, 0.9364, 0.6632, 0.877, 0.686, 0.8162, 0.6859, 0.755, 0.6628, 0.8166, 0.7428, 0.8768, 0.7427, 0.8852, 0.7664, 0.8084, 0.7663, 0.8768, 0.7427, 0.8999, 0.7312, 0.9342, 0.751, 0.8852, 0.7664, 0.7935, 0.7314, 0.8166, 0.7428, 0.8084, 0.7663, 0.7595, 0.7513, 0.9074, 0.7147, 0.9001, 0.6979, 0.9467, 0.6985, 0.9428, 0.7155, 0.793, 0.698, 0.7859, 0.7149, 0.7506, 0.7161, 0.7465, 0.6992, 0.9074, 0.7147, 0.9428, 0.7155, 0.9342, 0.751, 0.8999, 0.7312, 0.7859, 0.7149, 0.7935, 0.7314, 0.7595, 0.7513, 0.7506, 0.7161, 0.755, 0.6628, 0.8162, 0.6859, 0.793, 0.698, 0.7465, 0.6992, 0.9364, 0.6632, 0.9467, 0.6985, 0.9001, 0.6979, 0.877, 0.686, 0.9364, 0.6632, 0.9451, 0.6552, 0.9538, 0.6549, 0.9467, 0.6985, 0.755, 0.6628, 0.7465, 0.6992, 0.737, 0.6559, 0.7457, 0.6555, 0.9451, 0.6552, 0.9379, 0.4951, 0.9562, 0.4874, 0.9538, 0.6549, 0.7457, 0.6555, 0.737, 0.6559, 0.7177, 0.489, 0.7366, 0.4955, 0.9288, 0.4875, 0.7452, 0.4874, 0.7199, 0.454, 0.9525, 0.4535, 0.9288, 0.4875, 0.9525, 0.4535, 0.9562, 0.4874, 0.9379, 0.4951, 0.7452, 0.4874, 0.7366, 0.4955, 0.7177, 0.489, 0.7199, 0.454, 0.9525, 0.4535, 0.7199, 0.454, 0.7297, 0.3017, 0.941, 0.3017, 0.941, 0.3017, 0.7297, 0.3017, 0.7405, 0.1479, 0.9302, 0.1499, 0.9302, 0.1499, 0.7405, 0.1479, 0.795, 0.127, 0.8756, 0.1276, 0.8084, 0.7663, 0.8852, 0.7664, 0.8898, 0.7796, 0.8039, 0.7796, 0.8852, 0.7664, 0.9342, 0.751, 0.9451, 0.762, 0.8898, 0.7796, 0.7595, 0.7513, 0.8084, 0.7663, 0.8039, 0.7796, 0.7487, 0.7623, 0.9428, 0.7155, 0.9467, 0.6985, 0.9605, 0.7062, 0.956, 0.7242, 0.7465, 0.6992, 0.7506, 0.7161, 0.7376, 0.7249, 0.733, 0.7072, 0.9342, 0.751, 0.9428, 0.7155, 0.956, 0.7242, 0.9451, 0.762, 0.7506, 0.7161, 0.7595, 0.7513, 0.7487, 0.7623, 0.7376, 0.7249, 0.9467, 0.6985, 0.9538, 0.6549, 0.9686, 0.6601, 0.9605, 0.7062, 0.737, 0.6559, 0.7465, 0.6992, 0.733, 0.7072, 0.7226, 0.6621, 0.9538, 0.6549, 0.9562, 0.4874, 0.9716, 0.4863, 0.9686, 0.6601, 0.7177, 0.489, 0.737, 0.6559, 0.7226, 0.6621, 0.7019, 0.4889, 0.9562, 0.4874, 0.9525, 0.4535, 0.9674, 0.4511, 0.9716, 0.4863, 0.7199, 0.454, 0.7177, 0.489, 0.7019, 0.4889, 0.7047, 0.4521, 0.7297, 0.3017, 0.7199, 0.454, 0.7047, 0.4521, 0.7156, 0.2939, 0.9525, 0.4535, 0.941, 0.3017, 0.9549, 0.294, 0.9674, 0.4511, 0.7405, 0.1479, 0.7297, 0.3017, 0.7156, 0.2939, 0.7282, 0.134, 0.941, 0.3017, 0.9302, 0.1499, 0.9425, 0.1362, 0.9549, 0.294, 0.795, 0.127, 0.7405, 0.1479, 0.7282, 0.134, 0.7904, 0.1106, 0.8756, 0.1276, 0.795, 0.127, 0.7904, 0.1106, 0.8805, 0.1111, 0.9302, 0.1499, 0.8756, 0.1276, 0.8805, 0.1111, 0.9425, 0.1362, 0.7656, 0.9528, 0.8209, 0.9528, 0.8209, 0.9819, 0.7656, 0.9819, 0.6695, 0.7649, 0.6695, 0.736, 0.6919, 0.736, 0.6919, 0.7649, 0.728, 0.9528, 0.7656, 0.9528, 0.7656, 0.9819, 0.728, 0.9819, 0.6695, 0.7168, 0.6695, 0.708, 0.6919, 0.708, 0.6919, 0.7168, 0.6917, 0.9528, 0.7031, 0.9528, 0.7031, 0.9819, 0.6917, 0.9819, 0.6695, 0.736, 0.6695, 0.7168, 0.6919, 0.7168, 0.6919, 0.736, 0.7031, 0.9528, 0.728, 0.9528, 0.728, 0.9819, 0.7031, 0.9819, 0.6695, 0.708, 0.6693, 0.6857, 0.6917, 0.6857, 0.6919, 0.708, 0.6626, 0.9526, 0.6917, 0.9528, 0.6917, 0.9819, 0.6626, 0.9817, 0.6693, 0.6857, 0.6693, 0.6028, 0.6917, 0.6028, 0.6917, 0.6857, 0.5548, 0.9526, 0.6626, 0.9526, 0.6626, 0.9817, 0.5548, 0.9817, 0.6693, 0.6028, 0.6693, 0.5855, 0.6917, 0.5855, 0.6917, 0.6028, 0.5322, 0.9526, 0.5548, 0.9526, 0.5548, 0.9817, 0.5322, 0.9817, 0.4323, 0.9526, 0.5322, 0.9526, 0.5322, 0.9817, 0.4323, 0.9817, 0.6693, 0.5855, 0.6693, 0.5086, 0.6917, 0.5086, 0.6917, 0.5855, 0.3278, 0.9526, 0.4323, 0.9526, 0.4323, 0.9817, 0.3278, 0.9817, 0.6693, 0.5086, 0.6693, 0.4283, 0.6917, 0.4283, 0.6917, 0.5086, 0.2844, 0.9526, 0.3278, 0.9526, 0.3278, 0.9817, 0.2844, 0.9817, 0.2258, 0.9526, 0.2844, 0.9526, 0.2844, 0.9817, 0.2259, 0.9817, 0.6693, 0.4283, 0.6693, 0.3949, 0.6917, 0.3949, 0.6917, 0.4283, 0.6065, 0.7833, 0.55, 0.7833, 0.5527, 0.7744, 0.6038, 0.7743, 0.55, 0.7833, 0.5137, 0.7718, 0.5204, 0.7644, 0.5527, 0.7744, 0.6429, 0.7721, 0.6065, 0.7833, 0.6038, 0.7743, 0.6362, 0.7646, 0.5076, 0.747, 0.5051, 0.7355, 0.5133, 0.7303, 0.5156, 0.7411, 0.6518, 0.7358, 0.6492, 0.7473, 0.6412, 0.7414, 0.6436, 0.7305, 0.5137, 0.7718, 0.5076, 0.747, 0.5156, 0.7411, 0.5204, 0.7644, 0.6492, 0.7473, 0.6429, 0.7721, 0.6362, 0.7646, 0.6412, 0.7414, 0.5051, 0.7355, 0.4998, 0.7064, 0.5084, 0.7025, 0.5133, 0.7303, 0.6575, 0.7066, 0.6518, 0.7358, 0.6436, 0.7305, 0.6489, 0.7028, 0.4998, 0.7064, 0.4933, 0.5979, 0.5024, 0.5984, 0.5084, 0.7025, 0.6642, 0.5984, 0.6575, 0.7066, 0.6489, 0.7028, 0.6551, 0.5989, 0.4933, 0.5979, 0.4956, 0.5751, 0.5045, 0.5766, 0.5024, 0.5984, 0.662, 0.5756, 0.6642, 0.5984, 0.6551, 0.5989, 0.6531, 0.5771, 0.6553, 0.4752, 0.662, 0.5756, 0.6531, 0.5771, 0.6469, 0.4805, 0.4956, 0.5751, 0.503, 0.4745, 0.5114, 0.4799, 0.5045, 0.5766, 0.6504, 0.3732, 0.6553, 0.4752, 0.6469, 0.4805, 0.6427, 0.3828, 0.503, 0.4745, 0.509, 0.3721, 0.5166, 0.3819, 0.5114, 0.4799, 0.6096, 0.3569, 0.6504, 0.3732, 0.6427, 0.3828, 0.6065, 0.3683, 0.5503, 0.3562, 0.6096, 0.3569, 0.6065, 0.3683, 0.5531, 0.3677, 0.509, 0.3721, 0.5503, 0.3562, 0.5531, 0.3677, 0.5166, 0.3819, 0.5156, 0.7411, 0.5527, 0.7744, 0.5204, 0.7644, 0.5531, 0.3677, 0.5114, 0.4799, 0.5166, 0.3819, 0.6412, 0.7414, 0.6362, 0.7646, 0.6038, 0.7743, 0.6469, 0.4805, 0.6065, 0.3683, 0.6427, 0.3828, 0.5531, 0.3677, 0.6065, 0.3683, 0.6469, 0.4805, 0.5114, 0.4799, 0.6469, 0.4805, 0.6531, 0.5771, 0.5045, 0.5766, 0.5114, 0.4799, 0.5024, 0.5984, 0.6551, 0.5989, 0.6489, 0.7028, 0.5084, 0.7025, 0.6531, 0.5771, 0.6551, 0.5989, 0.5024, 0.5984, 0.5045, 0.5766, 0.6489, 0.7028, 0.6436, 0.7305, 0.5133, 0.7303, 0.5084, 0.7025, 0.5156, 0.7411, 0.5133, 0.7303, 0.6436, 0.7305, 0.6412, 0.7414, 0.6412, 0.7414, 0.6038, 0.7743, 0.5527, 0.7744, 0.5156, 0.7411, 0.08236, 0.8485, 0.2344, 0.8565, 0.2319, 0.8876, 0.07996, 0.8821, 0.07432, 0.8507, 0.08236, 0.8485, 0.07996, 0.8821, 0.0665, 0.8826, 0.2448, 0.8902, 0.2319, 0.8876, 0.2344, 0.8565, 0.2415, 0.8594, 0.04075, 0.8423, 0.07432, 0.8507, 0.0665, 0.8826, 0.03302, 0.8759, 0.2776, 0.8883, 0.2448, 0.8902, 0.2415, 0.8594, 0.2744, 0.8555, 0.2741, 0.9361, 0.2674, 0.9266, 0.2791, 0.9004, 0.2902, 0.9063, 0.01606, 0.8883, 0.02985, 0.8881, 0.03064, 0.9251, 0.01686, 0.9253, 0.2776, 0.8883, 0.2791, 0.9004, 0.2454, 0.9007, 0.2448, 0.8902, 0.0665, 0.8826, 0.06469, 0.893, 0.02985, 0.8881, 0.03302, 0.8759, 0.2409, 0.9369, 0.2417, 0.9244, 0.2674, 0.9266, 0.2741, 0.9361, 0.03374, 0.9375, 0.03064, 0.9251, 0.06613, 0.9194, 0.06732, 0.9309, 0.2448, 0.8902, 0.2454, 0.9007, 0.2296, 0.8992, 0.2319, 0.8876, 0.07996, 0.8821, 0.08078, 0.8928, 0.06469, 0.893, 0.0665, 0.8826, 0.2288, 0.9375, 0.2274, 0.9247, 0.2417, 0.9244, 0.2409, 0.9369, 0.06732, 0.9309, 0.06613, 0.9194, 0.08017, 0.9203, 0.0782, 0.9311, 0.0782, 0.9311, 0.08017, 0.9203, 0.2274, 0.9247, 0.2288, 0.9375, 0.2319, 0.8876, 0.2296, 0.8992, 0.08078, 0.8928, 0.07996, 0.8821, 0.2454, 0.9007, 0.2791, 0.9004, 0.2674, 0.9266, 0.2417, 0.9244, 0.06613, 0.9194, 0.03064, 0.9251, 0.02985, 0.8881, 0.06469, 0.893, 0.2296, 0.8992, 0.2454, 0.9007, 0.2417, 0.9244, 0.2274, 0.9247, 0.08017, 0.9203, 0.06613, 0.9194, 0.06469, 0.893, 0.08078, 0.8928, 0.2274, 0.9247, 0.08017, 0.9203, 0.08078, 0.8928, 0.2296, 0.8992, 0.7777, 0.06747, 0.7258, 0.1222, 0.7094, 0.1136, 0.7663, 0.04953, 0.8451, 0.04528, 0.7777, 0.06747, 0.7663, 0.04953, 0.8408, 0.03044, 0.7004, 0.1151, 0.6293, 0.1256, 0.6435, 0.01998, 0.6634, 0.04693, 0.7663, 0.0394, 0.7663, 0.04953, 0.6528, 0.01446, 0.6549, 0.00727, 0.7094, 0.1136, 0.7004, 0.1151, 0.6634, 0.04693, 0.6683, 0.04375, 0.7663, 0.04953, 0.7094, 0.1136, 0.6683, 0.04375, 0.6528, 0.01446, 0.6528, 0.01446, 0.6683, 0.04375, 0.6634, 0.04693, 0.6435, 0.01998, 0.7465, 0.4966, 0.9275, 0.4965, 0.921, 0.5053, 0.7559, 0.5033, 0.7561, 0.6539, 0.7465, 0.4966, 0.7559, 0.5033, 0.7625, 0.6452, 0.3441, 0.9464, 0.3441, 0.8472, 0.4605, 0.8472, 0.4605, 0.9464, 0.7113, 0.1858, 0.6595, 0.2191, 0.6503, 0.2047, 0.6985, 0.1761, 0.7258, 0.1222, 0.7113, 0.1858, 0.6985, 0.1761, 0.7094, 0.1136, 0.7094, 0.1136, 0.6916, 0.1713, 0.7004, 0.1151, 0.8408, 0.03044, 0.7663, 0.04953, 0.7663, 0.0394, 0.7004, 0.1151, 0.6916, 0.1713, 0.6458, 0.1972, 0.6293, 0.1256])
me_plane_108.materials.append(mat_wireless_office_phone)
me_plane_108.materials.append(mat_wireless_office_phone_001)
me_plane_108.use_remesh_preserve_volume = False
me_plane_108.use_remesh_preserve_attributes = False
me_plane_108.use_mirror_vertex_groups = False
me_plane_108.update()

# ---- objects
ob_tele_001 = bpy.data.objects.new('tele.001', me_plane_001)
ob_spot = bpy.data.objects.new('Spot', light_spot)
ob_plane = bpy.data.objects.new('Plane', me_plane)
ob_hemi = bpy.data.objects.new('Hemi', light_hemi)
ob_tele = bpy.data.objects.new('tele', me_plane_108)

# ---- transforms, parenting, visibility, modifiers, constraints
ob_tele_001.location = (0.0, 0.0, 0.0)
ob_tele_001.lock_rotations_4d = False
ob_tele_001.empty_display_type = 'ARROWS'
ob_tele_001.lineart.crease_threshold = 0.0
_m = ob_tele_001.modifiers.new('Subsurf', 'SUBSURF')
_m.uv_smooth = 'NONE'
_m.quality = 1
_m.render_levels = 1
_m.show_only_control_edges = False
ob_spot.location = (0.6416, 0.8234, 1.043)
ob_spot.rotation_euler = (-0.5454, 0.5064, -0.09508)
ob_spot.lineart.crease_threshold = 0.0
ob_plane.location = (0.0, 0.0, 0.0)
ob_plane.scale = (1.801, 1.801, 1.801)
ob_plane.lineart.crease_threshold = 0.0
ob_hemi.location = (0.6416, 0.8234, 1.043)
ob_hemi.rotation_euler = (-0.6226, 0.4751, -0.4179)
ob_hemi.lineart.crease_threshold = 0.0
ob_tele.location = (0.0, 0.0, 0.0)
ob_tele.lock_rotations_4d = False
ob_tele.empty_display_type = 'ARROWS'
ob_tele.lineart.crease_threshold = 0.0
_m = ob_tele.modifiers.new('Subsurf', 'SUBSURF')
_m.uv_smooth = 'NONE'
_m.quality = 1
_m.render_levels = 1
_m.show_only_control_edges = False

# ---- collection membership
col_collection_1.objects.link(ob_tele_001)
col_collection_1.objects.link(ob_spot)
col_collection_1.objects.link(ob_plane)
col_collection_1.objects.link(ob_hemi)
col_collection_1.objects.link(ob_tele)
col_collection_2.objects.link(ob_tele_001)
col_collection_2.objects.link(ob_tele)

# ---- scene / render settings (as saved in the file)
scene.frame_start = 1; scene.frame_end = 250; scene.frame_set(1)
scene.render.engine = 'BLENDER_EEVEE_NEXT'
scene.render.image_settings.color_mode = 'RGB'
scene.render.image_settings.compression = 90
scene.render.resolution_percentage = 50
scene.render.dither_intensity = 0.0
scene.render.use_bake_multires = True
scene.cycles.use_denoising = False
scene.cycles.samples = 10
scene.cycles.sampling_pattern = 'TABULATED_SOBOL'
scene.cycles.light_sampling_threshold = 0.0
scene.cycles.use_adaptive_sampling = False
scene.cycles.use_light_tree = False
scene.cycles.blur_glossy = 0.0
scene.cycles.volume_bounces = 1
scene.cycles.pixel_filter_type = 'GAUSSIAN'
scene.cycles.sample_clamp_indirect = 0.0
scene.view_settings.view_transform = 'Standard'
bpy.context.view_layer.update()

# ---- added for rendering (the .blend has no active camera): camera
cam_auto = bpy.data.cameras.new('AutoCamera')
cam_auto.lens = 50.0
cam_auto.sensor_width = 36.0
cam_auto.clip_end = 1000.0
ob_auto_camera = bpy.data.objects.new('AutoCamera', cam_auto)
scene.collection.objects.link(ob_auto_camera)
ob_auto_camera.location = (4.72452, -5.66942, 3.95164)
ob_auto_camera.rotation_euler = (1.09748, -7.21219e-08, 0.694738)
scene.camera = ob_auto_camera
bpy.context.view_layer.update()
